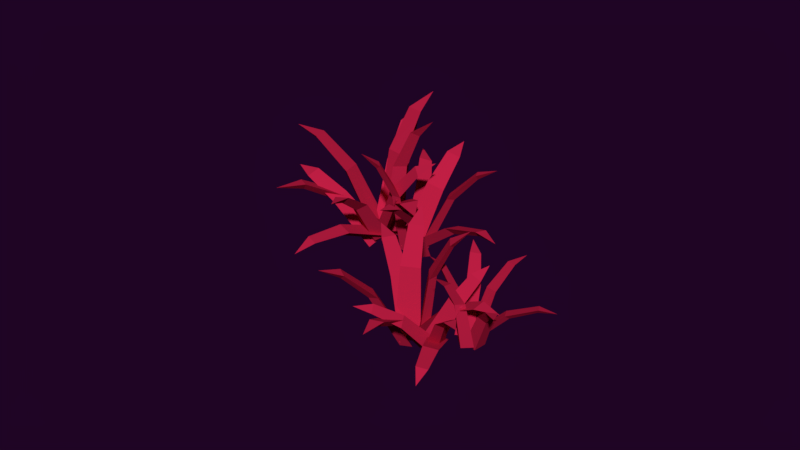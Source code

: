 # Source: conjunto06.blend  (saved by Blender 2.79.0; exported with 4.5.12 LTS)
import bpy
from mathutils import Matrix  # noqa: F401  (used for matrix-valued properties, if any)

bpy.ops.wm.read_factory_settings(use_empty=True)
scene = bpy.context.scene
scene.name = 'Scene'

# ---- collections
col_collection_1 = bpy.data.collections.new('Collection 1'); scene.collection.children.link(col_collection_1)

# ---- materials (node trees are filled in below, after node groups)
mat_material_005 = bpy.data.materials.new('Material.005')
mat_material_005.alpha_threshold = 0.0
mat_material_005.use_transparent_shadow = False
mat_material_005.diffuse_color = (0.5382, 0.01406, 0.05926, 1.0)
mat_material_005.roughness = 0.5

# ---- material node trees

# ---- world
world_world_001 = bpy.data.worlds.new('World.001'); scene.world = world_world_001
world_world_001.color = (0.0134, 0.001575, 0.01811)
world_world_001.use_sun_shadow = False
world_world_001.sun_shadow_jitter_overblur = 0.0
world_world_001.cycles.sampling_method = 'MANUAL'
world_world_001.light_settings.ao_factor = 0.4154
world_world_001.light_settings.distance = 0.4

# ---- meshes
me_plane_040 = bpy.data.meshes.new('Plane.040')
me_plane_040.from_pydata([(-5.004, -0.3203, -2.452), (-4.962, 0.8844, -2.524), (-6.205, 1.288, -2.433), (-5.493, 1.475, 2.575), (-4.534, 0.2293, 2.558), (-4.511, 1.165, 2.502), (-3.377, 1.163, 5.372), (-3.5, 1.795, 5.008), (-4.104, 2.128, 5.383), (-2.478, 2.432, 6.362), (-6.286, 0.5041, -3.147), (-5.135, 0.08812, -3.529), (-4.322, 0.7821, -2.892), (-4.069, -2.706, 0.7672), (-5.605, -2.924, 0.5677), (-4.692, -3.249, 0.2691), (-4.983, -5.813, 1.929), (-4.329, -5.729, 1.547), (-3.801, -5.645, 2.082), (-4.075, -7.544, 1.884), (-8.433, 0.5221, 1.351), (-6.361, -0.9003, -3.043), (-6.521, 0.3388, -3.439), (-5.507, 0.9144, -3.123), (-7.783, 1.951, 1.278), (-8.567, 1.496, 1.036), (-9.971, 2.982, 3.347), (-10.34, 2.497, 2.924), (-10.48, 1.887, 3.397), (-11.75, 3.294, 3.737), (-5.612, 0.6991, -2.452), (-6.795, 0.931, -2.524), (-7.389, -0.2334, -2.433), (-7.462, 0.4992, 2.575), (-6.081, 1.25, 2.558), (-7.001, 1.42, 2.502), (-6.82, 2.54, 5.372), (-7.464, 2.518, 5.008), (-7.888, 1.974, 5.383), (-7.932, 3.628, 6.362), (-6.629, -0.437, -3.147), (-6.036, 0.6339, -3.529), (-6.593, 1.546, -2.892), (-3.109, 1.246, 0.7672), (-3.136, -0.3048, 0.5677), (-2.671, 0.5449, 0.2691), (-0.1852, -0.1466, 1.929), (-0.1651, 0.5123, 1.547), (-0.164, 1.047, 2.082), (1.668, 0.4767, 1.884), (-6.985, -2.554, 1.351), (-5.253, -0.7324, -3.043), (-6.502, -0.6945, -3.439), (-6.911, 0.3971, -3.123), (-8.294, -1.687, 1.278), (-7.968, -2.532, 1.036), (-9.657, -3.684, 3.347), (-9.235, -4.121, 2.924), (-8.656, -4.361, 3.397), (-10.24, -5.388, 3.737), (-0.5731, 1.162, -1.555), (-0.9961, 1.908, -1.885), (-1.97, 1.745, -1.752), (-1.569, 3.412, 1.696), (-0.4679, 2.97, 1.842), (-0.8028, 3.546, 1.588), (-0.05092, 4.689, 3.495), (-0.3695, 4.944, 3.108), (-0.8938, 5.037, 3.378), (0.06885, 6.052, 3.801), (-1.731, 1.043, -2.075), (-0.8129, 1.09, -2.401), (-0.5343, 1.974, -2.206), (0.9393, 0.8419, 1.166), (0.003775, 0.1143, 1.269), (0.7297, 0.1554, 1.012), (1.497, -1.112, 2.815), (1.899, -0.9281, 2.44), (2.217, -0.5515, 2.736), (2.746, -1.881, 3.058), (-3.159, 1.467, 1.411), (-1.254, 0.1699, -1.674), (-1.824, 0.7823, -2.216), (-1.368, 1.579, -2.249), (-3.264, 2.566, 0.9532), (-3.612, 1.944, 0.9832), (-5.098, 2.975, 2.479), (-5.158, 2.434, 2.333), (-5.026, 2.127, 2.828), (-6.39, 2.646, 2.914), (-1.357, 1.582, -1.708), (-2.227, 1.292, -1.661), (-2.185, 0.3814, -1.257), (-2.507, 2.112, 2.167), (-1.874, 3.061, 1.809), (-2.547, 2.829, 1.849), (-2.847, 4.334, 3.624), (-3.264, 3.999, 3.451), (-3.342, 3.609, 3.897), (-3.99, 4.877, 4.228), (-1.605, 0.3372, -1.818), (-1.614, 1.113, -2.409), (-2.324, 1.65, -2.089), (0.09544, 3.64, 0.1501), (0.6578, 2.613, 0.3615), (0.6477, 3.228, -0.1035), (2.552, 4.103, 0.9216), (2.319, 4.421, 0.4976), (2.12, 4.893, 0.7589), (3.546, 5.132, 0.512), (-1.048, 0.06194, 1.921), (-0.5839, 0.6642, -1.853), (-1.425, 0.1457, -1.985), (-2.104, 0.7634, -1.953), (-2.24, 0.1222, 1.841), (-1.707, -0.3523, 1.817), (-2.394, -1.064, 3.946), (-1.951, -1.297, 3.688), (-1.478, -1.12, 4.006), (-2.146, -2.229, 4.684), (-3.17, -1.76, -1.45), (-2.368, -1.39, -1.702), (-2.355, -0.4786, -1.298), (-0.717, -2.095, 1.788), (-1.343, -3.106, 1.659), (-0.7214, -2.812, 1.467), (0.3087, -4.244, 3.016), (0.6084, -3.876, 2.713), (0.7969, -3.47, 3.109), (1.635, -4.665, 3.184), (-3.094, -0.5005, -1.626), (-3.215, -1.285, -2.192), (-2.391, -1.747, -2.141), (-3.698, -3.901, 0.7713), (-4.247, -2.925, 1.174), (-4.339, -3.547, 0.7273), (-5.686, -4.571, 2.335), (-5.583, -4.876, 1.853), (-5.263, -5.321, 2.025), (-6.658, -5.695, 2.28), (-2.358, -0.1942, 2.08), (-4.029, -0.9208, -1.311), (-3.337, -0.3302, -1.719), (-2.634, -0.8819, -1.929), (-1.266, -0.1464, 1.594), (-1.817, 0.2764, 1.76), (-0.5117, 1.095, 3.531), (-1.036, 1.281, 3.443), (-1.352, 1.068, 3.903), (-0.6, 2.249, 4.322), (-3.806, -0.5759, -1.366), (-3.053, -0.529, -1.984), (-2.393, -0.03426, -1.519), (-0.8158, -3.275, -0.1638), (-1.921, -3.698, -0.04438), (-1.323, -3.659, -0.5296), (-0.7761, -5.891, -0.1236), (-0.4302, -5.603, -0.4886), (0.07471, -5.565, -0.2155), (0.05354, -6.884, -0.857), (8.959, -0.75, -2.225), (8.397, -0.02024, -2.28), (7.469, -0.3884, -2.211), (7.797, 0.06824, 1.615), (8.968, -0.1977, 1.602), (8.526, 0.3646, 1.56), (9.194, 0.9155, 3.752), (8.814, 1.227, 3.473), (8.296, 1.13, 3.76), (9.105, 2.1, 4.508), (7.803, -0.889, -2.756), (8.683, -0.5734, -3.048), (8.823, 0.231, -2.561), (10.67, -1.699, 0.2342), (9.873, -2.575, 0.08182), (10.57, -2.322, -0.1462), (11.65, -3.972, 1.121), (11.99, -3.604, 0.8302), (12.26, -3.298, 1.239), (13.02, -4.549, 1.087), (6.531, -1.924, 0.68), (8.443, -1.752, -2.676), (7.745, -1.1, -2.979), (8.062, -0.2682, -2.737), (6.217, -0.7661, 0.6243), (5.978, -1.416, 0.4395), (4.428, -1.225, 2.205), (4.449, -1.688, 1.882), (4.66, -2.117, 2.243), (3.231, -1.905, 2.503), (8.105, -0.4461, -2.225), (7.295, -0.8856, -2.28), (7.513, -1.86, -2.211), (7.113, -1.464, 1.615), (7.561, -0.3502, 1.602), (6.936, -0.698, 1.56), (6.497, 0.04931, 3.752), (6.129, -0.2773, 3.473), (6.144, -0.8037, 3.76), (5.313, 0.1481, 4.508), (8.06, -1.61, -2.756), (7.887, -0.6909, -3.048), (7.115, -0.4251, -2.561), (9.312, 1.095, 0.2342), (10.05, 0.1687, 0.08182), (9.911, 0.8953, -0.1462), (11.71, 1.699, 1.121), (11.4, 2.096, 0.8302), (11.14, 2.412, 1.239), (12.5, 2.968, 1.087), (8.881, -3.029, 0.68), (9.013, -1.114, -2.676), (8.259, -1.7, -2.979), (7.487, -1.256, -2.737), (7.688, -3.156, 0.6243), (8.292, -3.495, 0.4395), (7.859, -4.995, 2.205), (8.319, -5.047, 1.882), (8.777, -4.906, 2.243), (8.342, -6.284, 2.503), (10.84, 2.28, -1.54), (10.23, 2.513, -1.791), (9.739, 1.943, -1.69), (9.163, 3.119, 0.9433), (10.03, 3.395, 1.056), (9.549, 3.571, 0.8613), (9.435, 4.61, 2.318), (9.123, 4.605, 2.022), (8.769, 4.404, 2.229), (8.842, 5.471, 2.552), (10.22, 1.647, -1.937), (10.74, 2.121, -2.186), (10.47, 2.777, -2.037), (11.89, 2.828, 0.5388), (11.69, 1.944, 0.6173), (12.1, 2.322, 0.4213), (13.17, 1.95, 1.798), (13.32, 2.253, 1.512), (13.32, 2.63, 1.738), (14.28, 2.105, 1.984), (9.175, 1.2, 0.7262), (10.93, 1.364, -1.63), (10.29, 1.447, -2.045), (10.17, 2.138, -2.07), (8.578, 1.796, 0.3763), (8.675, 1.261, 0.3992), (7.299, 1.144, 1.542), (7.527, 0.7965, 1.43), (7.754, 0.6797, 1.808), (6.699, 0.321, 1.874), (10.18, 2.146, -1.656), (9.808, 1.551, -1.621), (10.28, 1.036, -1.312), (9.244, 1.897, 1.304), (9.155, 2.764, 1.03), (8.872, 2.3, 1.06), (7.962, 3.04, 2.416), (7.879, 2.639, 2.284), (8.024, 2.372, 2.625), (7.025, 2.803, 2.878), (10.64, 1.292, -1.741), (10.26, 1.744, -2.192), (9.577, 1.715, -1.947), (10.03, 4.064, -0.2372), (10.86, 3.733, -0.07573), (10.56, 4.09, -0.4309), (11.25, 5.533, 0.3521), (10.96, 5.607, 0.02827), (10.61, 5.787, 0.2278), (11.34, 6.622, 0.03925), (11.1, 1.401, 1.116), (11.08, 1.982, -1.767), (10.84, 1.267, -1.868), (10.14, 1.3, -1.844), (10.37, 0.8565, 1.054), (10.91, 0.8365, 1.036), (10.86, 0.0835, 2.662), (11.23, 0.1617, 2.465), (11.42, 0.4964, 2.709), (11.57, -0.4818, 3.226), (10.74, -0.7047, -1.46), (11.03, -0.09613, -1.652), (10.59, 0.4467, -1.344), (12.35, 0.2928, 1.014), (12.47, -0.6066, 0.9157), (12.69, -0.1312, 0.769), (14.0, -0.4722, 1.952), (13.99, -0.1096, 1.721), (13.91, 0.2207, 2.023), (14.98, -0.0743, 2.081), (10.17, 0.07401, -1.594), (10.48, -0.447, -2.026), (11.19, -0.3176, -1.987), (11.47, -2.221, 0.2373), (10.67, -1.915, 0.5449), (10.92, -2.326, 0.2037), (10.63, -3.584, 1.432), (10.84, -3.713, 1.064), (11.24, -3.819, 1.195), (10.6, -4.719, 1.39), (10.45, 0.6128, 1.237), (9.825, -0.6288, -1.354), (9.945, 0.05578, -1.665), (10.63, 0.07373, -1.825), (11.07, 1.172, 0.866), (10.54, 1.153, 0.9927), (10.91, 2.271, 2.345), (10.51, 2.125, 2.278), (10.43, 1.846, 2.629), (10.3, 2.907, 2.95), (9.788, -0.3171, -1.396), (10.21, 0.07741, -1.867), (10.36, 0.6899, -1.512), (12.86, -0.4494, -0.477), (12.42, -1.237, -0.3857), (12.75, -0.9226, -0.7564), (14.16, -1.97, -0.4462), (14.22, -1.632, -0.725), (14.5, -1.364, -0.5165), (15.13, -2.15, -1.006)], [], [(0, 2, 1), (5, 3, 8, 7), (1, 2, 3, 5), (0, 1, 5, 4), (2, 0, 4, 3), (7, 8, 9), (3, 4, 6, 8), (4, 5, 7, 6), (8, 6, 9), (6, 7, 9), (10, 12, 11), (15, 13, 18, 17), (11, 12, 13, 15), (10, 11, 15, 14), (12, 10, 14, 13), (17, 18, 19), (13, 14, 16, 18), (14, 15, 17, 16), (18, 16, 19), (16, 17, 19), (23, 21, 22), (25, 20, 28, 27), (22, 21, 20, 25), (23, 22, 25, 24), (21, 23, 24, 20), (27, 28, 29), (20, 24, 26, 28), (24, 25, 27, 26), (28, 26, 29), (26, 27, 29), (30, 32, 31), (35, 33, 38, 37), (31, 32, 33, 35), (30, 31, 35, 34), (32, 30, 34, 33), (37, 38, 39), (33, 34, 36, 38), (34, 35, 37, 36), (38, 36, 39), (36, 37, 39), (40, 42, 41), (45, 43, 48, 47), (41, 42, 43, 45), (40, 41, 45, 44), (42, 40, 44, 43), (47, 48, 49), (43, 44, 46, 48), (44, 45, 47, 46), (48, 46, 49), (46, 47, 49), (53, 51, 52), (55, 50, 58, 57), (52, 51, 50, 55), (53, 52, 55, 54), (51, 53, 54, 50), (57, 58, 59), (50, 54, 56, 58), (54, 55, 57, 56), (58, 56, 59), (56, 57, 59), (60, 62, 61), (65, 63, 68, 67), (61, 62, 63, 65), (60, 61, 65, 64), (62, 60, 64, 63), (67, 68, 69), (63, 64, 66, 68), (64, 65, 67, 66), (68, 66, 69), (66, 67, 69), (70, 72, 71), (75, 73, 78, 77), (71, 72, 73, 75), (70, 71, 75, 74), (72, 70, 74, 73), (77, 78, 79), (73, 74, 76, 78), (74, 75, 77, 76), (78, 76, 79), (76, 77, 79), (83, 81, 82), (85, 80, 88, 87), (82, 81, 80, 85), (83, 82, 85, 84), (81, 83, 84, 80), (87, 88, 89), (80, 84, 86, 88), (84, 85, 87, 86), (88, 86, 89), (86, 87, 89), (90, 92, 91), (95, 93, 98, 97), (91, 92, 93, 95), (90, 91, 95, 94), (92, 90, 94, 93), (97, 98, 99), (93, 94, 96, 98), (94, 95, 97, 96), (98, 96, 99), (96, 97, 99), (100, 102, 101), (105, 103, 108, 107), (101, 102, 103, 105), (100, 101, 105, 104), (102, 100, 104, 103), (107, 108, 109), (103, 104, 106, 108), (104, 105, 107, 106), (108, 106, 109), (106, 107, 109), (113, 111, 112), (115, 110, 118, 117), (112, 111, 110, 115), (113, 112, 115, 114), (111, 113, 114, 110), (117, 118, 119), (110, 114, 116, 118), (114, 115, 117, 116), (118, 116, 119), (116, 117, 119), (120, 122, 121), (125, 123, 128, 127), (121, 122, 123, 125), (120, 121, 125, 124), (122, 120, 124, 123), (127, 128, 129), (123, 124, 126, 128), (124, 125, 127, 126), (128, 126, 129), (126, 127, 129), (130, 132, 131), (135, 133, 138, 137), (131, 132, 133, 135), (130, 131, 135, 134), (132, 130, 134, 133), (137, 138, 139), (133, 134, 136, 138), (134, 135, 137, 136), (138, 136, 139), (136, 137, 139), (143, 141, 142), (145, 140, 148, 147), (142, 141, 140, 145), (143, 142, 145, 144), (141, 143, 144, 140), (147, 148, 149), (140, 144, 146, 148), (144, 145, 147, 146), (148, 146, 149), (146, 147, 149), (150, 152, 151), (155, 153, 158, 157), (151, 152, 153, 155), (150, 151, 155, 154), (152, 150, 154, 153), (157, 158, 159), (153, 154, 156, 158), (154, 155, 157, 156), (158, 156, 159), (156, 157, 159), (160, 162, 161), (165, 163, 168, 167), (161, 162, 163, 165), (160, 161, 165, 164), (162, 160, 164, 163), (167, 168, 169), (163, 164, 166, 168), (164, 165, 167, 166), (168, 166, 169), (166, 167, 169), (170, 172, 171), (175, 173, 178, 177), (171, 172, 173, 175), (170, 171, 175, 174), (172, 170, 174, 173), (177, 178, 179), (173, 174, 176, 178), (174, 175, 177, 176), (178, 176, 179), (176, 177, 179), (183, 181, 182), (185, 180, 188, 187), (182, 181, 180, 185), (183, 182, 185, 184), (181, 183, 184, 180), (187, 188, 189), (180, 184, 186, 188), (184, 185, 187, 186), (188, 186, 189), (186, 187, 189), (190, 192, 191), (195, 193, 198, 197), (191, 192, 193, 195), (190, 191, 195, 194), (192, 190, 194, 193), (197, 198, 199), (193, 194, 196, 198), (194, 195, 197, 196), (198, 196, 199), (196, 197, 199), (200, 202, 201), (205, 203, 208, 207), (201, 202, 203, 205), (200, 201, 205, 204), (202, 200, 204, 203), (207, 208, 209), (203, 204, 206, 208), (204, 205, 207, 206), (208, 206, 209), (206, 207, 209), (213, 211, 212), (215, 210, 218, 217), (212, 211, 210, 215), (213, 212, 215, 214), (211, 213, 214, 210), (217, 218, 219), (210, 214, 216, 218), (214, 215, 217, 216), (218, 216, 219), (216, 217, 219), (220, 222, 221), (225, 223, 228, 227), (221, 222, 223, 225), (220, 221, 225, 224), (222, 220, 224, 223), (227, 228, 229), (223, 224, 226, 228), (224, 225, 227, 226), (228, 226, 229), (226, 227, 229), (230, 232, 231), (235, 233, 238, 237), (231, 232, 233, 235), (230, 231, 235, 234), (232, 230, 234, 233), (237, 238, 239), (233, 234, 236, 238), (234, 235, 237, 236), (238, 236, 239), (236, 237, 239), (243, 241, 242), (245, 240, 248, 247), (242, 241, 240, 245), (243, 242, 245, 244), (241, 243, 244, 240), (247, 248, 249), (240, 244, 246, 248), (244, 245, 247, 246), (248, 246, 249), (246, 247, 249), (250, 252, 251), (255, 253, 258, 257), (251, 252, 253, 255), (250, 251, 255, 254), (252, 250, 254, 253), (257, 258, 259), (253, 254, 256, 258), (254, 255, 257, 256), (258, 256, 259), (256, 257, 259), (260, 262, 261), (265, 263, 268, 267), (261, 262, 263, 265), (260, 261, 265, 264), (262, 260, 264, 263), (267, 268, 269), (263, 264, 266, 268), (264, 265, 267, 266), (268, 266, 269), (266, 267, 269), (273, 271, 272), (275, 270, 278, 277), (272, 271, 270, 275), (273, 272, 275, 274), (271, 273, 274, 270), (277, 278, 279), (270, 274, 276, 278), (274, 275, 277, 276), (278, 276, 279), (276, 277, 279), (280, 282, 281), (285, 283, 288, 287), (281, 282, 283, 285), (280, 281, 285, 284), (282, 280, 284, 283), (287, 288, 289), (283, 284, 286, 288), (284, 285, 287, 286), (288, 286, 289), (286, 287, 289), (290, 292, 291), (295, 293, 298, 297), (291, 292, 293, 295), (290, 291, 295, 294), (292, 290, 294, 293), (297, 298, 299), (293, 294, 296, 298), (294, 295, 297, 296), (298, 296, 299), (296, 297, 299), (303, 301, 302), (305, 300, 308, 307), (302, 301, 300, 305), (303, 302, 305, 304), (301, 303, 304, 300), (307, 308, 309), (300, 304, 306, 308), (304, 305, 307, 306), (308, 306, 309), (306, 307, 309), (310, 312, 311), (315, 313, 318, 317), (311, 312, 313, 315), (310, 311, 315, 314), (312, 310, 314, 313), (317, 318, 319), (313, 314, 316, 318), (314, 315, 317, 316), (318, 316, 319), (316, 317, 319)])
me_plane_040.materials.append(mat_material_005)
me_plane_040.use_remesh_preserve_volume = False
me_plane_040.use_remesh_preserve_attributes = False
me_plane_040.use_mirror_vertex_groups = False
me_plane_040.update()

# ---- objects
ob_grass01_001 = bpy.data.objects.new('grass01.001', me_plane_040)

# ---- transforms, parenting, visibility, modifiers, constraints
ob_grass01_001.location = (0.04784, -0.1974, -0.2187)
ob_grass01_001.rotation_euler = (0.0, -0.0, -0.6912)
ob_grass01_001.scale = (0.04847, 0.04847, 0.04847)
ob_grass01_001.lineart.crease_threshold = 0.0

# ---- collection membership
col_collection_1.objects.link(ob_grass01_001)

# ---- scene / render settings (as saved in the file)
scene.frame_start = 1; scene.frame_end = 250; scene.frame_set(0)
scene.render.engine = 'BLENDER_EEVEE_NEXT'
scene.render.resolution_percentage = 50
scene.render.dither_intensity = 0.0
scene.cycles.use_denoising = False
scene.cycles.samples = 128
scene.cycles.sampling_pattern = 'TABULATED_SOBOL'
scene.cycles.use_adaptive_sampling = False
scene.cycles.use_light_tree = False
scene.cycles.blur_glossy = 0.0
scene.cycles.sample_clamp_indirect = 0.0
scene.view_settings.view_transform = 'Standard'
bpy.context.view_layer.update()

# ---- added for rendering (the .blend has no active camera and no usable light): camera, sun
cam_auto = bpy.data.cameras.new('AutoCamera')
cam_auto.lens = 50.0
cam_auto.sensor_width = 36.0
cam_auto.clip_end = 1000.0
ob_auto_camera = bpy.data.objects.new('AutoCamera', cam_auto)
scene.collection.objects.link(ob_auto_camera)
ob_auto_camera.location = (1.98314, -2.53056, 1.35905)
ob_auto_camera.rotation_euler = (1.09748, -7.21219e-08, 0.694738)
scene.camera = ob_auto_camera
light_auto_sun = bpy.data.lights.new('AutoSun', 'SUN')
light_auto_sun.energy = 3.0
light_auto_sun.angle = 0.0523599
ob_auto_sun = bpy.data.objects.new('AutoSun', light_auto_sun)
scene.collection.objects.link(ob_auto_sun)
ob_auto_sun.rotation_euler = (0.872665, 0.174533, 0.523599)
bpy.context.view_layer.update()
